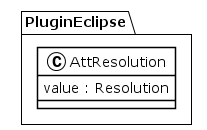

The diagram above was rendered by PlantUML. Its source (embedded in the PNG):
@startuml
!theme plain
package PluginEclipse {
class AttResolution {
	 value : Resolution
}
}
@enduml